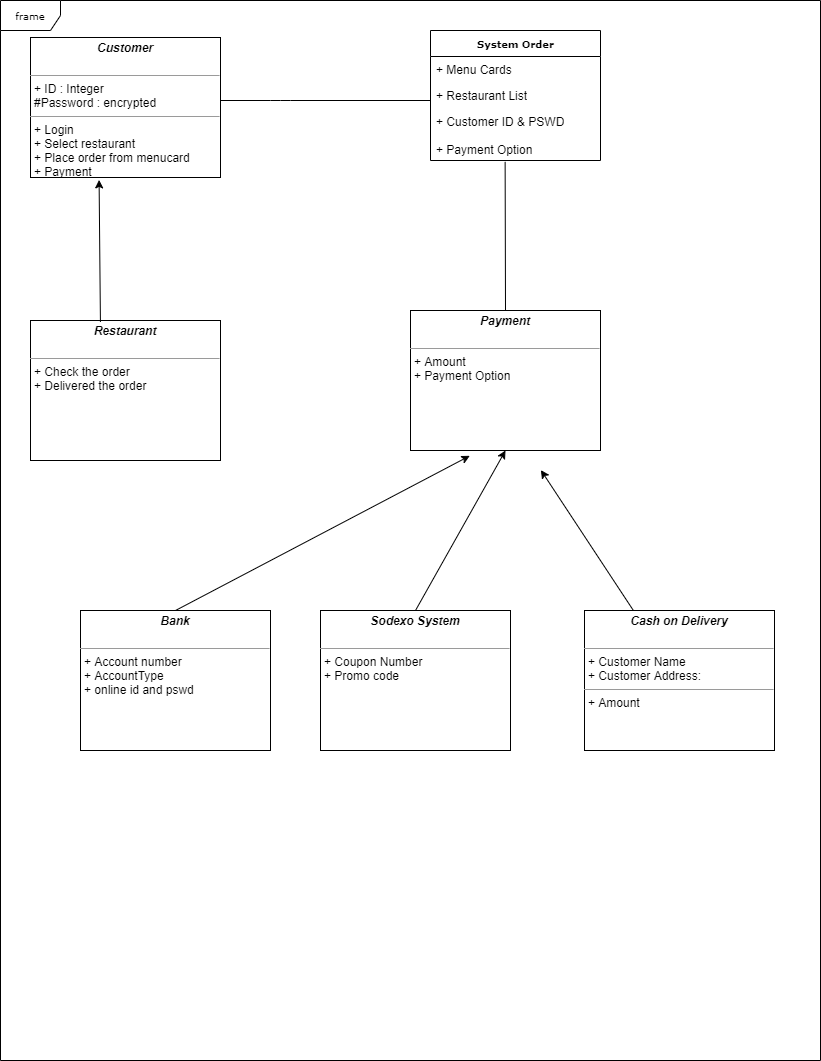

The diagram above was exported from draw.io. Its source (the exported page's mxGraphModel, read from the mxfile embedded in the PNG):
<mxGraphModel dx="1234" dy="469" grid="1" gridSize="10" guides="1" tooltips="1" connect="1" arrows="1" fold="1" page="1" pageScale="1" pageWidth="850" pageHeight="1100" background="#ffffff" math="0" shadow="0">
  <root>
    <mxCell id="0" />
    <mxCell id="1" parent="0" />
    <mxCell id="17acba5748e5396b-1" value="frame" style="shape=umlFrame;whiteSpace=wrap;html=1;rounded=0;shadow=0;comic=0;labelBackgroundColor=none;strokeWidth=1;fontFamily=Verdana;fontSize=10;align=center;" parent="1" vertex="1">
      <mxGeometry x="20" y="20" width="820" height="1060" as="geometry" />
    </mxCell>
    <mxCell id="17acba5748e5396b-20" value="&lt;b&gt;System Order&lt;/b&gt;" style="swimlane;html=1;fontStyle=0;childLayout=stackLayout;horizontal=1;startSize=26;fillColor=none;horizontalStack=0;resizeParent=1;resizeLast=0;collapsible=1;marginBottom=0;swimlaneFillColor=#ffffff;rounded=0;shadow=0;comic=0;labelBackgroundColor=none;strokeWidth=1;fontFamily=Verdana;fontSize=10;align=center;" parent="1" vertex="1">
      <mxGeometry x="450" y="50" width="170" height="130" as="geometry" />
    </mxCell>
    <mxCell id="17acba5748e5396b-21" value="+ Menu Cards" style="text;html=1;strokeColor=none;fillColor=none;align=left;verticalAlign=top;spacingLeft=4;spacingRight=4;whiteSpace=wrap;overflow=hidden;rotatable=0;points=[[0,0.5],[1,0.5]];portConstraint=eastwest;" parent="17acba5748e5396b-20" vertex="1">
      <mxGeometry y="26" width="170" height="26" as="geometry" />
    </mxCell>
    <mxCell id="17acba5748e5396b-24" value="+ Restaurant List" style="text;html=1;strokeColor=none;fillColor=none;align=left;verticalAlign=top;spacingLeft=4;spacingRight=4;whiteSpace=wrap;overflow=hidden;rotatable=0;points=[[0,0.5],[1,0.5]];portConstraint=eastwest;" parent="17acba5748e5396b-20" vertex="1">
      <mxGeometry y="52" width="170" height="26" as="geometry" />
    </mxCell>
    <mxCell id="17acba5748e5396b-26" value="+ Customer ID &amp;amp; PSWD&lt;br&gt;&lt;br&gt;+ Payment Option" style="text;html=1;strokeColor=none;fillColor=none;align=left;verticalAlign=top;spacingLeft=4;spacingRight=4;whiteSpace=wrap;overflow=hidden;rotatable=0;points=[[0,0.5],[1,0.5]];portConstraint=eastwest;" parent="17acba5748e5396b-20" vertex="1">
      <mxGeometry y="78" width="170" height="52" as="geometry" />
    </mxCell>
    <mxCell id="5d2195bd80daf111-9" value="&lt;p style=&quot;margin: 0px ; margin-top: 4px ; text-align: center&quot;&gt;&lt;i&gt;&lt;b&gt;Sodexo System&lt;/b&gt;&lt;/i&gt;&lt;br&gt;&lt;br&gt;&lt;/p&gt;&lt;hr size=&quot;1&quot;&gt;&lt;p style=&quot;margin: 0px ; margin-left: 4px&quot;&gt;+ Coupon Number&lt;br&gt;+ Promo code&lt;/p&gt;&lt;p style=&quot;margin: 0px ; margin-left: 4px&quot;&gt;&lt;br&gt;&lt;/p&gt;" style="verticalAlign=top;align=left;overflow=fill;fontSize=12;fontFamily=Helvetica;html=1;rounded=0;shadow=0;comic=0;labelBackgroundColor=none;strokeWidth=1" parent="1" vertex="1">
      <mxGeometry x="340" y="630" width="190" height="140" as="geometry" />
    </mxCell>
    <mxCell id="5d2195bd80daf111-10" value="&lt;p style=&quot;margin: 0px ; margin-top: 4px ; text-align: center&quot;&gt;&lt;i&gt;&lt;b&gt;Bank&lt;/b&gt;&lt;/i&gt;&lt;br&gt;&lt;br&gt;&lt;/p&gt;&lt;hr size=&quot;1&quot;&gt;&lt;p style=&quot;margin: 0px ; margin-left: 4px&quot;&gt;+ Account number&amp;nbsp;&lt;br&gt;+ AccountType&lt;/p&gt;&lt;p style=&quot;margin: 0px ; margin-left: 4px&quot;&gt;+ online id and pswd&lt;/p&gt;" style="verticalAlign=top;align=left;overflow=fill;fontSize=12;fontFamily=Helvetica;html=1;rounded=0;shadow=0;comic=0;labelBackgroundColor=none;strokeWidth=1" parent="1" vertex="1">
      <mxGeometry x="100" y="630" width="190" height="140" as="geometry" />
    </mxCell>
    <mxCell id="5d2195bd80daf111-15" value="&lt;p style=&quot;margin: 0px ; margin-top: 4px ; text-align: center&quot;&gt;&lt;i&gt;&lt;b&gt;Payment&lt;/b&gt;&lt;/i&gt;&lt;br&gt;&lt;br&gt;&lt;/p&gt;&lt;hr size=&quot;1&quot;&gt;&lt;p style=&quot;margin: 0px ; margin-left: 4px&quot;&gt;+ Amount&lt;br&gt;+ Payment Option&lt;/p&gt;" style="verticalAlign=top;align=left;overflow=fill;fontSize=12;fontFamily=Helvetica;html=1;rounded=0;shadow=0;comic=0;labelBackgroundColor=none;strokeWidth=1" parent="1" vertex="1">
      <mxGeometry x="430" y="330" width="190" height="140" as="geometry" />
    </mxCell>
    <mxCell id="5d2195bd80daf111-18" value="&lt;p style=&quot;margin: 0px ; margin-top: 4px ; text-align: center&quot;&gt;&lt;i&gt;&lt;b&gt;Customer&lt;/b&gt;&lt;/i&gt;&lt;br&gt;&lt;br&gt;&lt;/p&gt;&lt;hr size=&quot;1&quot;&gt;&lt;p style=&quot;margin: 0px ; margin-left: 4px&quot;&gt;+ ID : Integer&lt;br&gt;#Password : encrypted&lt;/p&gt;&lt;hr size=&quot;1&quot;&gt;&lt;p style=&quot;margin: 0px ; margin-left: 4px&quot;&gt;+ Login&lt;/p&gt;&lt;p style=&quot;margin: 0px ; margin-left: 4px&quot;&gt;+ Select restaurant&lt;/p&gt;&lt;p style=&quot;margin: 0px ; margin-left: 4px&quot;&gt;+ Place order from menucard&lt;/p&gt;&lt;p style=&quot;margin: 0px ; margin-left: 4px&quot;&gt;+ Payment&lt;/p&gt;&lt;p style=&quot;margin: 0px ; margin-left: 4px&quot;&gt;&lt;br&gt;&lt;/p&gt;" style="verticalAlign=top;align=left;overflow=fill;fontSize=12;fontFamily=Helvetica;html=1;rounded=0;shadow=0;comic=0;labelBackgroundColor=none;strokeWidth=1" parent="1" vertex="1">
      <mxGeometry x="50" y="57" width="190" height="140" as="geometry" />
    </mxCell>
    <mxCell id="5d2195bd80daf111-19" value="&lt;p style=&quot;margin: 0px ; margin-top: 4px ; text-align: center&quot;&gt;&lt;i&gt;&lt;b&gt;Restaurant&lt;/b&gt;&lt;/i&gt;&lt;br&gt;&lt;br&gt;&lt;/p&gt;&lt;hr size=&quot;1&quot;&gt;&lt;p style=&quot;margin: 0px ; margin-left: 4px&quot;&gt;+ Check the order&lt;/p&gt;&lt;p style=&quot;margin: 0px ; margin-left: 4px&quot;&gt;+ Delivered the order&lt;/p&gt;" style="verticalAlign=top;align=left;overflow=fill;fontSize=12;fontFamily=Helvetica;html=1;rounded=0;shadow=0;comic=0;labelBackgroundColor=none;strokeWidth=1" parent="1" vertex="1">
      <mxGeometry x="50" y="340" width="190" height="140" as="geometry" />
    </mxCell>
    <mxCell id="cOJ-EW3LOL0r166KtaoK-3" value="" style="endArrow=none;html=1;" parent="1" edge="1">
      <mxGeometry width="50" height="50" relative="1" as="geometry">
        <mxPoint x="240" y="120" as="sourcePoint" />
        <mxPoint x="450" y="120" as="targetPoint" />
        <Array as="points">
          <mxPoint x="300" y="120" />
        </Array>
      </mxGeometry>
    </mxCell>
    <mxCell id="5d2195bd80daf111-11" value="&lt;p style=&quot;margin: 0px ; margin-top: 4px ; text-align: center&quot;&gt;&lt;i&gt;&lt;b&gt;Cash on Delivery&lt;/b&gt;&lt;/i&gt;&lt;br&gt;&lt;br&gt;&lt;/p&gt;&lt;hr size=&quot;1&quot;&gt;&lt;p style=&quot;margin: 0px ; margin-left: 4px&quot;&gt;+ Customer Name&lt;br&gt;+ Customer Address:&amp;nbsp;&lt;/p&gt;&lt;hr size=&quot;1&quot;&gt;&lt;p style=&quot;margin: 0px ; margin-left: 4px&quot;&gt;+ Amount&lt;br&gt;&lt;br&gt;&lt;/p&gt;" style="verticalAlign=top;align=left;overflow=fill;fontSize=12;fontFamily=Helvetica;html=1;rounded=0;shadow=0;comic=0;labelBackgroundColor=none;strokeWidth=1" parent="1" vertex="1">
      <mxGeometry x="604" y="630" width="190" height="140" as="geometry" />
    </mxCell>
    <mxCell id="cOJ-EW3LOL0r166KtaoK-6" value="" style="endArrow=classic;html=1;entryX=0.361;entryY=1.017;entryDx=0;entryDy=0;entryPerimeter=0;exitX=0.368;exitY=0.01;exitDx=0;exitDy=0;exitPerimeter=0;" parent="1" source="5d2195bd80daf111-19" target="5d2195bd80daf111-18" edge="1">
      <mxGeometry width="50" height="50" relative="1" as="geometry">
        <mxPoint x="280" y="430" as="sourcePoint" />
        <mxPoint x="330" y="380" as="targetPoint" />
      </mxGeometry>
    </mxCell>
    <mxCell id="cOJ-EW3LOL0r166KtaoK-7" value="" style="endArrow=none;html=1;entryX=0.439;entryY=1.026;entryDx=0;entryDy=0;entryPerimeter=0;exitX=0.5;exitY=0;exitDx=0;exitDy=0;" parent="1" source="5d2195bd80daf111-15" target="17acba5748e5396b-26" edge="1">
      <mxGeometry width="50" height="50" relative="1" as="geometry">
        <mxPoint x="300" y="340" as="sourcePoint" />
        <mxPoint x="350" y="290" as="targetPoint" />
      </mxGeometry>
    </mxCell>
    <mxCell id="cOJ-EW3LOL0r166KtaoK-8" value="" style="endArrow=classic;html=1;exitX=0.5;exitY=0;exitDx=0;exitDy=0;entryX=0.312;entryY=1.038;entryDx=0;entryDy=0;entryPerimeter=0;" parent="1" source="5d2195bd80daf111-10" target="5d2195bd80daf111-15" edge="1">
      <mxGeometry width="50" height="50" relative="1" as="geometry">
        <mxPoint x="360" y="540" as="sourcePoint" />
        <mxPoint x="410" y="490" as="targetPoint" />
      </mxGeometry>
    </mxCell>
    <mxCell id="cOJ-EW3LOL0r166KtaoK-9" value="" style="endArrow=classic;html=1;exitX=0.5;exitY=0;exitDx=0;exitDy=0;entryX=0.5;entryY=1;entryDx=0;entryDy=0;" parent="1" source="5d2195bd80daf111-9" target="5d2195bd80daf111-15" edge="1">
      <mxGeometry width="50" height="50" relative="1" as="geometry">
        <mxPoint x="360" y="570" as="sourcePoint" />
        <mxPoint x="410" y="520" as="targetPoint" />
      </mxGeometry>
    </mxCell>
    <mxCell id="cOJ-EW3LOL0r166KtaoK-11" value="" style="endArrow=classic;html=1;entryX=0.659;entryY=0.443;entryDx=0;entryDy=0;entryPerimeter=0;" parent="1" source="5d2195bd80daf111-11" target="17acba5748e5396b-1" edge="1">
      <mxGeometry width="50" height="50" relative="1" as="geometry">
        <mxPoint x="580" y="690" as="sourcePoint" />
        <mxPoint x="630" y="640" as="targetPoint" />
      </mxGeometry>
    </mxCell>
  </root>
</mxGraphModel>